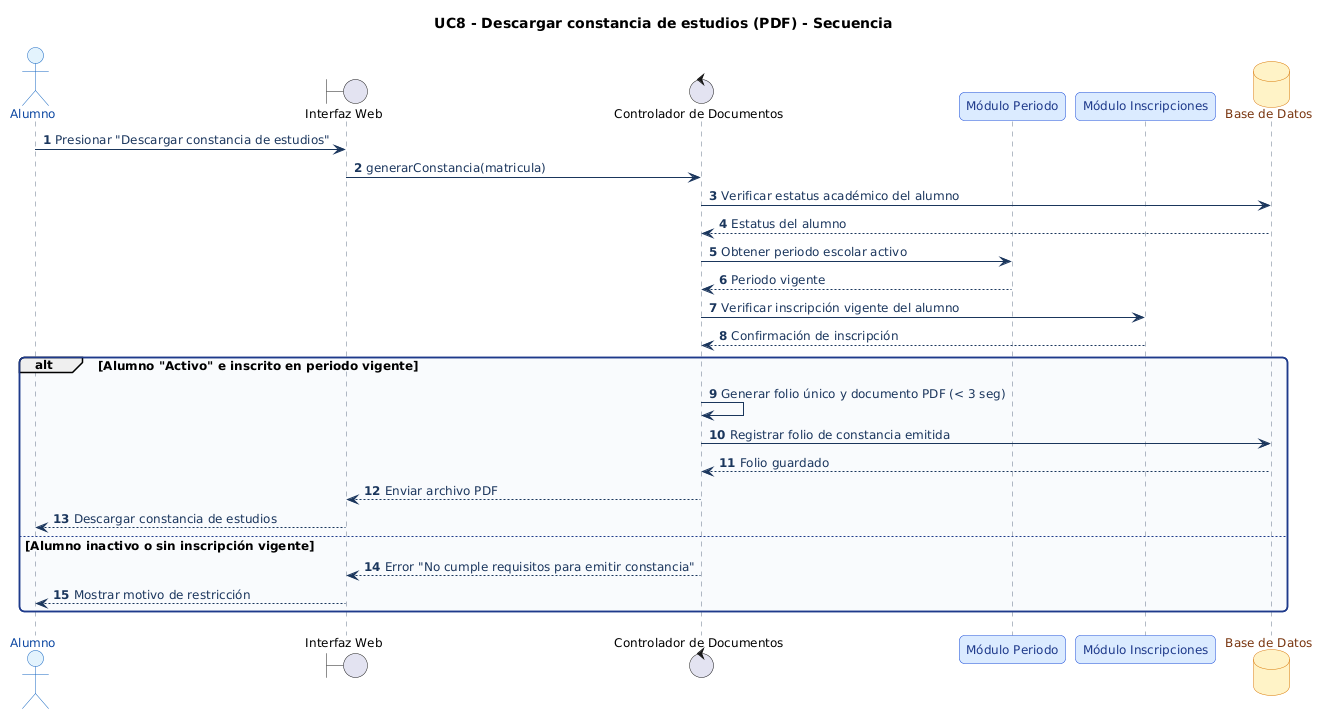

The diagram above was rendered by PlantUML. Its source (embedded in the PNG):
@startuml
' === ESTILO HOMOLOGADO EQUIPO 1 (ACTIVIDAD 3) ===
skinparam shadowing false
skinparam roundcorner 10
skinparam defaultFontName Arial
skinparam defaultFontSize 12
skinparam ArrowColor #1B365D
skinparam ArrowFontColor #1B365D
skinparam actor {
    BackgroundColor #E3F2FD
    BorderColor #1565C0
    FontColor #0D47A1
}
skinparam package {
    BackgroundColor #F8FAFC
    BorderColor #1E3A8A
    FontColor #1E3A8A
}
skinparam rectangle {
    BackgroundColor #FFFFFF
    BorderColor #1E3A8A
    FontColor #0F172A
}
skinparam usecase {
    BackgroundColor #E0F2FE
    BorderColor #0284C7
    FontColor #0C4A6E
}
skinparam component {
    BackgroundColor #DBEAFE
    BorderColor #1D4ED8
    FontColor #1E3A8A
}
skinparam database {
    BackgroundColor #FEF3C7
    BorderColor #D97706
    FontColor #78350F
}
skinparam sequence {
    ParticipantBackgroundColor #DBEAFE
    ParticipantBorderColor #1D4ED8
    ParticipantFontColor #1E3A8A
    BoundaryBackgroundColor #E0F2FE
    BoundaryBorderColor #0284C7
    ControlBackgroundColor #DCFCE7
    ControlBorderColor #15803D
    LifeLineBorderColor #64748B
}
skinparam activity {
    BackgroundColor #DBEAFE
    BorderColor #1D4ED8
    FontColor #1E3A8A
    DiamondBackgroundColor #FEF3C7
    DiamondBorderColor #D97706
}
skinparam state {
    BackgroundColor #E0F2FE
    BorderColor #0369A1
    FontColor #0C4A6E
}
skinparam class {
    BackgroundColor #F0F9FF
    BorderColor #0284C7
    HeaderBackgroundColor #0284C7
    FontColor #0F172A
}
title UC8 - Descargar constancia de estudios (PDF) - Secuencia
autonumber
actor "Alumno" as A
boundary "Interfaz Web" as UI
control "Controlador de Documentos" as Ctrl
participant "Módulo Periodo" as Per
participant "Módulo Inscripciones" as Insc
database "Base de Datos" as BD

A -> UI : Presionar "Descargar constancia de estudios"
UI -> Ctrl : generarConstancia(matricula)
Ctrl -> BD : Verificar estatus académico del alumno
BD --> Ctrl : Estatus del alumno
Ctrl -> Per : Obtener periodo escolar activo
Per --> Ctrl : Periodo vigente
Ctrl -> Insc : Verificar inscripción vigente del alumno
Insc --> Ctrl : Confirmación de inscripción

alt Alumno "Activo" e inscrito en periodo vigente
    Ctrl -> Ctrl : Generar folio único y documento PDF (< 3 seg)
    Ctrl -> BD : Registrar folio de constancia emitida
    BD --> Ctrl : Folio guardado
    Ctrl --> UI : Enviar archivo PDF
    UI --> A : Descargar constancia de estudios
else Alumno inactivo o sin inscripción vigente
    Ctrl --> UI : Error "No cumple requisitos para emitir constancia"
    UI --> A : Mostrar motivo de restricción
end
@enduml